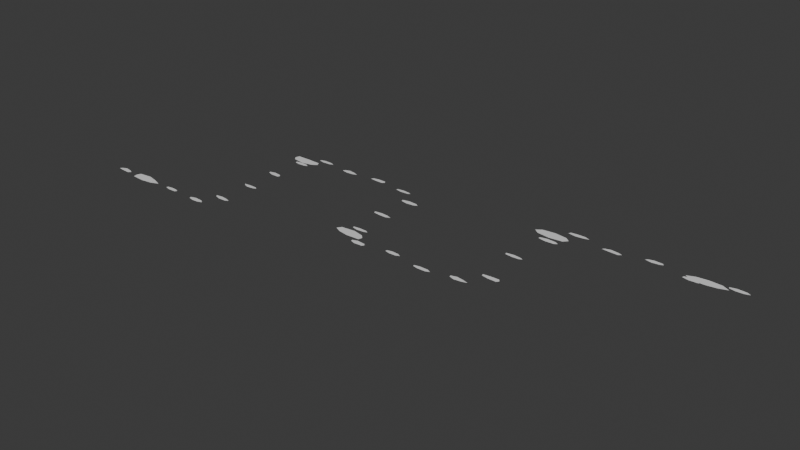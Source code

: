 # Source: GreenwatchRoad_Wear.blend  (saved by Blender 5.1.30; exported with 4.5.12 LTS)
import bpy
from mathutils import Matrix  # noqa: F401  (used for matrix-valued properties, if any)

bpy.ops.wm.read_factory_settings(use_empty=True)
scene = bpy.context.scene
scene.name = 'Scene'

# ---- collections
col_collection = bpy.data.collections.new('Collection'); scene.collection.children.link(col_collection)

# ---- materials (node trees are filled in below, after node groups)
mat_dc_dark = bpy.data.materials.new('DC_Dark')
mat_dc_dark.diffuse_color = (0.055, 0.066, 0.078, 1.0)
mat_dc_dark.roughness = 0.82
mat_dc_earth = bpy.data.materials.new('DC_Earth')
mat_dc_earth.diffuse_color = (0.439, 0.329, 0.239, 1.0)
mat_dc_earth.roughness = 0.82

# ---- material node trees
mat_dc_dark.use_nodes = True; mat_dc_dark.node_tree.nodes.clear()
_N = mat_dc_dark.node_tree.nodes; _L = mat_dc_dark.node_tree.links
n0 = _N.new('ShaderNodeBsdfPrincipled'); n0.name = 'Principled BSDF'; n0.location = (-200, 100)
n1 = _N.new('ShaderNodeOutputMaterial'); n1.name = 'Material Output'; n1.location = (200, 100)
_L.new(n0.outputs[0], n1.inputs[0])
n1.is_active_output = True
mat_dc_earth.use_nodes = True; mat_dc_earth.node_tree.nodes.clear()
_N = mat_dc_earth.node_tree.nodes; _L = mat_dc_earth.node_tree.links
n0 = _N.new('ShaderNodeBsdfPrincipled'); n0.name = 'Principled BSDF'; n0.location = (-200, 100)
n1 = _N.new('ShaderNodeOutputMaterial'); n1.name = 'Material Output'; n1.location = (200, 100)
_L.new(n0.outputs[0], n1.inputs[0])
n1.is_active_output = True

# ---- world
world_world = bpy.data.worlds.new('World'); scene.world = world_world
world_world.use_nodes = True; world_world.node_tree.nodes.clear()
_N = world_world.node_tree.nodes; _L = world_world.node_tree.links
n0 = _N.new('ShaderNodeOutputWorld'); n0.name = 'World Output'; n0.location = (200, 100)
n1 = _N.new('ShaderNodeBackground'); n1.name = 'Background'; n1.location = (-200, 100)
n1.inputs[0].default_value = (0.05088, 0.05088, 0.05088, 1.0)
_L.new(n1.outputs[0], n0.inputs[0])
n0.is_active_output = True
world_world.color = (0.05088, 0.05088, 0.05088)
world_world.sun_shadow_jitter_overblur = 0.0

# ---- meshes
me_roadwearpatch_0_mesh = bpy.data.meshes.new('RoadWearPatch_0_Mesh')
me_roadwearpatch_0_mesh.from_pydata([(0.36, 0.0, 0.003868), (0.1983, 0.07912, 0.001124), (-0.08562, 0.1194, 0.003785), (-0.2683, 0.04112, 0.002977), (-0.3596, -0.0551, 0.00247), (-0.06461, -0.09008, 0.003955), (0.2488, -0.0993, 0.001497)], [], [(0, 1, 2, 3, 4, 5, 6)])
me_roadwearpatch_0_mesh.materials.append(mat_dc_dark)
me_roadwearpatch_0_mesh.update()
me_roadwearpatch_1_mesh = bpy.data.meshes.new('RoadWearPatch_1_Mesh')
me_roadwearpatch_1_mesh.from_pydata([(0.2986, 0.0, 0.001124), (0.2451, 0.08483, 0.003785), (-0.07981, 0.09653, 0.002977), (-0.2657, 0.03532, 0.00247), (-0.3479, -0.04625, 0.003955), (-0.082, -0.09918, 0.001497), (0.1827, -0.06324, 0.003625)], [], [(0, 1, 2, 3, 4, 5, 6)])
me_roadwearpatch_1_mesh.materials.append(mat_dc_earth)
me_roadwearpatch_1_mesh.update()
me_roadwearpatch_2_mesh = bpy.data.meshes.new('RoadWearPatch_2_Mesh')
me_roadwearpatch_2_mesh.from_pydata([(0.3167, 0.0, 0.003785), (0.185, 0.06108, 0.002977), (-0.06675, 0.07699, 0.00247), (-0.2928, 0.03711, 0.003955), (-0.3253, -0.04124, 0.001497), (-0.08748, -0.1009, 0.003625), (0.254, -0.08385, 0.003244)], [], [(0, 1, 2, 3, 4, 5, 6)])
me_roadwearpatch_2_mesh.materials.append(mat_dc_earth)
me_roadwearpatch_2_mesh.update()
me_roadwearpatch_3_mesh = bpy.data.meshes.new('RoadWearPatch_3_Mesh')
me_roadwearpatch_3_mesh.from_pydata([(0.391, 0.0, 0.002977), (0.2557, 0.09932, 0.00247), (-0.08956, 0.1215, 0.003955), (-0.3349, 0.04995, 0.001497), (-0.2996, -0.04469, 0.003625), (-0.06758, -0.09171, 0.003244), (0.1865, -0.07242, 0.002131)], [], [(0, 1, 2, 3, 4, 5, 6)])
me_roadwearpatch_3_mesh.materials.append(mat_dc_earth)
me_roadwearpatch_3_mesh.update()
me_roadwearpatch_4_mesh = bpy.data.meshes.new('RoadWearPatch_4_Mesh')
me_roadwearpatch_4_mesh.from_pydata([(0.4069, 0.0, 0.00247), (0.1924, 0.06731, 0.003955), (-0.07876, 0.09629, 0.001497), (-0.3679, 0.04944, 0.003625), (-0.2795, -0.03756, 0.003244), (-0.07809, -0.09547, 0.002131), (0.2554, -0.08935, 0.003997)], [], [(0, 1, 2, 3, 4, 5, 6)])
me_roadwearpatch_4_mesh.materials.append(mat_dc_dark)
me_roadwearpatch_4_mesh.update()
me_roadwearpatch_5_mesh = bpy.data.meshes.new('RoadWearPatch_5_Mesh')
me_roadwearpatch_5_mesh.from_pydata([(0.3425, 0.0, 0.003955), (0.2449, 0.07555, 0.001497), (-0.0699, 0.07534, 0.003625), (-0.3728, 0.04417, 0.003244), (-0.2723, -0.03226, 0.002131), (-0.09243, -0.09963, 0.003997), (0.194, -0.05985, 0.001863)], [], [(0, 1, 2, 3, 4, 5, 6)])
me_roadwearpatch_5_mesh.materials.append(mat_dc_earth)
me_roadwearpatch_5_mesh.update()
me_roadwearpatch_6_mesh = bpy.data.meshes.new('RoadWearPatch_6_Mesh')
me_roadwearpatch_6_mesh.from_pydata([(0.3048, 0.0, 0.001497), (0.2185, 0.08225, 0.003625), (-0.09295, 0.1222, 0.003244), (-0.3478, 0.05027, 0.002131), (-0.2813, -0.04066, 0.003997), (-0.07311, -0.09613, 0.001863), (0.253, -0.09521, 0.003422)], [], [(0, 1, 2, 3, 4, 5, 6)])
me_roadwearpatch_6_mesh.materials.append(mat_dc_earth)
me_roadwearpatch_6_mesh.update()
me_roadwearpatch_7_mesh = bpy.data.meshes.new('RoadWearPatch_7_Mesh')
me_roadwearpatch_7_mesh.from_pydata([(0.3597, 0.0, 0.003625), (0.2208, 0.07777, 0.003244), (-0.07757, 0.09548, 0.002131), (-0.3093, 0.04184, 0.003997), (-0.3047, -0.04122, 0.001863), (-0.07417, -0.09129, 0.003422), (0.205, -0.07221, 0.003475)], [], [(0, 1, 2, 3, 4, 5, 6)])
me_roadwearpatch_7_mesh.materials.append(mat_dc_earth)
me_roadwearpatch_7_mesh.update()
me_roadwearpatch_8_mesh = bpy.data.meshes.new('RoadWearPatch_8_Mesh')
me_roadwearpatch_8_mesh.from_pydata([(0.4243, 0.0, 0.003244), (0.25, 0.07187, 0.002131), (-0.07366, 0.07398, 0.003997), (-0.2823, 0.03117, 0.001863), (-0.3361, -0.0371, 0.003422), (-0.0947, -0.09511, 0.003475), (0.2474, -0.07111, 0.001776)], [], [(0, 1, 2, 3, 4, 5, 6)])
me_roadwearpatch_8_mesh.materials.append(mat_dc_dark)
me_roadwearpatch_8_mesh.update()
me_roadwearpatch_9_mesh = bpy.data.meshes.new('RoadWearPatch_9_Mesh')
me_roadwearpatch_9_mesh.from_pydata([(0.3991, 0.0, 0.002131), (0.2001, 0.07265, 0.003997), (-0.09566, 0.1213, 0.001863), (-0.2853, 0.03977, 0.003422), (-0.3664, -0.05109, 0.003475), (-0.08048, -0.1021, 0.001776), (0.2187, -0.07938, 0.003991)], [], [(0, 1, 2, 3, 4, 5, 6)])
me_roadwearpatch_9_mesh.materials.append(mat_dc_earth)
me_roadwearpatch_9_mesh.update()
me_roadwearpatch_10_mesh = bpy.data.meshes.new('RoadWearPatch_10_Mesh')
me_roadwearpatch_10_mesh.from_pydata([(0.3277, 0.0, 0.003997), (0.2695, 0.09519, 0.001863), (-0.07642, 0.0943, 0.003422), (-0.3182, 0.04315, 0.003475), (-0.387, -0.05248, 0.001776), (-0.07155, -0.08829, 0.003991), (0.2395, -0.08458, 0.002215)], [], [(0, 1, 2, 3, 4, 5, 6)])
me_roadwearpatch_10_mesh.materials.append(mat_dc_earth)
me_roadwearpatch_10_mesh.update()
me_roadwearpatch_11_mesh = bpy.data.meshes.new('RoadWearPatch_11_Mesh')
me_roadwearpatch_11_mesh.from_pydata([(0.329, 0.0, 0.001863), (0.1979, 0.05289, 0.003422), (-0.07795, 0.07277, 0.003475), (-0.3628, 0.03722, 0.001776), (-0.3918, -0.0402, 0.003991), (-0.09406, -0.0878, 0.002215), (0.234, -0.06251, 0.003182)], [], [(0, 1, 2, 3, 4, 5, 6)])
me_roadwearpatch_11_mesh.materials.append(mat_dc_earth)
me_roadwearpatch_11_mesh.update()
me_roadwearpatch_12_mesh = bpy.data.meshes.new('RoadWearPatch_12_Mesh')
me_roadwearpatch_12_mesh.from_pydata([(0.4062, 0.0, 0.003422), (0.2667, 0.09298, 0.003475), (-0.09759, 0.1189, 0.001776), (-0.3932, 0.05266, 0.003991), (-0.38, -0.05089, 0.002215), (-0.08851, -0.1078, 0.003182), (0.2305, -0.08036, 0.003667)], [], [(0, 1, 2, 3, 4, 5, 6)])
me_roadwearpatch_12_mesh.materials.append(mat_dc_dark)
me_roadwearpatch_12_mesh.update()
me_roadwearpatch_13_mesh = bpy.data.meshes.new('RoadWearPatch_13_Mesh')
me_roadwearpatch_13_mesh.from_pydata([(0.4401, 0.0, 0.003475), (0.2182, 0.07694, 0.001776), (-0.07548, 0.09299, 0.003991), (-0.392, 0.05308, 0.002215), (-0.3557, -0.04817, 0.003182), (-0.07129, -0.08783, 0.003667), (0.2496, -0.088, 0.001408)], [], [(0, 1, 2, 3, 4, 5, 6)])
me_roadwearpatch_13_mesh.materials.append(mat_dc_earth)
me_roadwearpatch_13_mesh.update()
me_roadwearpatch_14_mesh = bpy.data.meshes.new('RoadWearPatch_14_Mesh')
me_roadwearpatch_14_mesh.from_pydata([(0.3797, 0.0, 0.001776), (0.2446, 0.0672, 0.003991), (-0.08263, 0.07931, 0.002215), (-0.3609, 0.03808, 0.003182), (-0.3272, -0.03452, 0.003667), (-0.09091, -0.08725, 0.001408), (0.2216, -0.06088, 0.003938)], [], [(0, 1, 2, 3, 4, 5, 6)])
me_roadwearpatch_14_mesh.materials.append(mat_dc_earth)
me_roadwearpatch_14_mesh.update()
me_roadwearpatch_15_mesh = bpy.data.meshes.new('RoadWearPatch_15_Mesh')
me_roadwearpatch_15_mesh.from_pydata([(0.3251, 0.0, 0.003991), (0.251, 0.08372, 0.002215), (-0.09868, 0.115, 0.003182), (-0.3201, 0.041, 0.003667), (-0.3042, -0.03896, 0.001408), (-0.09578, -0.1116, 0.003938), (0.2642, -0.08811, 0.002548)], [], [(0, 1, 2, 3, 4, 5, 6)])
me_roadwearpatch_15_mesh.materials.append(mat_dc_earth)
me_roadwearpatch_15_mesh.update()
me_roadwearpatch_16_mesh = bpy.data.meshes.new('RoadWearPatch_16_Mesh')
me_roadwearpatch_16_mesh.from_pydata([(0.3686, 0.0, 0.002215), (0.2185, 0.07661, 0.003182), (-0.07491, 0.09175, 0.003667), (-0.296, 0.03984, 0.001408), (-0.2946, -0.03966, 0.003938), (-0.07394, -0.09056, 0.002548), (0.2143, -0.07514, 0.002908)], [], [(0, 1, 2, 3, 4, 5, 6)])
me_roadwearpatch_16_mesh.materials.append(mat_dc_dark)
me_roadwearpatch_16_mesh.update()
me_roadwearpatch_17_mesh = bpy.data.meshes.new('RoadWearPatch_17_Mesh')
me_roadwearpatch_17_mesh.from_pydata([(0.4453, 0.0, 0.003182), (0.2782, 0.07867, 0.003667), (-0.08751, 0.08646, 0.001408), (-0.3049, 0.03311, 0.003938), (-0.3024, -0.03284, 0.002548), (-0.08626, -0.08522, 0.002908), (0.2764, -0.07815, 0.003818)], [], [(0, 1, 2, 3, 4, 5, 6)])
me_roadwearpatch_17_mesh.materials.append(mat_dc_earth)
me_roadwearpatch_17_mesh.update()
me_roadwearpatch_18_mesh = bpy.data.meshes.new('RoadWearPatch_18_Mesh')
me_roadwearpatch_18_mesh.from_pydata([(0.436, 0.0, 0.003667), (0.2065, 0.06561, 0.001408), (-0.09894, 0.1099, 0.003938), (-0.3433, 0.0419, 0.002548), (-0.3261, -0.0398, 0.002908), (-0.101, -0.1122, 0.003818), (0.2098, -0.06668, 0.001033)], [], [(0, 1, 2, 3, 4, 5, 6)])
me_roadwearpatch_18_mesh.materials.append(mat_dc_earth)
me_roadwearpatch_18_mesh.update()
me_roadwearpatch_19_mesh = bpy.data.meshes.new('RoadWearPatch_19_Mesh')
me_roadwearpatch_19_mesh.from_pydata([(0.3585, 0.0, 0.001408), (0.2848, 0.09884, 0.003938), (-0.07484, 0.09076, 0.002548), (-0.3892, 0.05187, 0.002908), (-0.359, -0.04786, 0.003818), (-0.07938, -0.09626, 0.001033), (0.2852, -0.09898, 0.00384)], [], [(0, 1, 2, 3, 4, 5, 6)])
me_roadwearpatch_19_mesh.materials.append(mat_dc_earth)
me_roadwearpatch_19_mesh.update()
me_roadwearpatch_20_mesh = bpy.data.meshes.new('RoadWearPatch_20_Mesh')
me_roadwearpatch_20_mesh.from_pydata([(0.3407, 0.0, 0.003938), (0.2181, 0.0633, 0.002548), (-0.09241, 0.09372, 0.002908), (-0.4157, 0.04634, 0.003818), (-0.3916, -0.04365, 0.001033), (-0.08147, -0.08262, 0.00384), (0.2089, -0.06063, 0.002857)], [], [(0, 1, 2, 3, 4, 5, 6)])
me_roadwearpatch_20_mesh.materials.append(mat_dc_dark)
me_roadwearpatch_20_mesh.update()
me_roadwearpatch_21_mesh = bpy.data.meshes.new('RoadWearPatch_21_Mesh')
me_roadwearpatch_21_mesh.from_pydata([(0.4157, 0.0, 0.002548), (0.2679, 0.08084, 0.002908), (-0.0984, 0.1037, 0.003818), (-0.4076, 0.04723, 0.001033), (-0.4143, -0.048, 0.00384), (-0.1033, -0.1088, 0.002857), (0.2898, -0.08743, 0.002604)], [], [(0, 1, 2, 3, 4, 5, 6)])
me_roadwearpatch_21_mesh.materials.append(mat_dc_earth)
me_roadwearpatch_21_mesh.update()
me_roadwearpatch_22_mesh = bpy.data.meshes.new('RoadWearPatch_22_Mesh')
me_roadwearpatch_22_mesh.from_pydata([(0.4675, 0.0, 0.002908), (0.2486, 0.08509, 0.003818), (-0.0754, 0.09017, 0.001033), (-0.3708, 0.04874, 0.00384), (-0.4204, -0.05526, 0.002857), (-0.08684, -0.1038, 0.002604), (0.2122, -0.07261, 0.003924)], [], [(0, 1, 2, 3, 4, 5, 6)])
me_roadwearpatch_22_mesh.materials.append(mat_dc_earth)
me_roadwearpatch_22_mesh.update()
me_roadwearpatch_23_mesh = bpy.data.meshes.new('RoadWearPatch_23_Mesh')
me_roadwearpatch_23_mesh.from_pydata([(0.416, 0.0, 0.003818), (0.2393, 0.07109, 0.001033), (-0.09712, 0.1008, 0.00384), (-0.3288, 0.03751, 0.002857), (-0.4085, -0.0466, 0.002604), (-0.07798, -0.08093, 0.003924), (0.2899, -0.08611, 0.001342)], [], [(0, 1, 2, 3, 4, 5, 6)])
me_roadwearpatch_23_mesh.materials.append(mat_dc_earth)
me_roadwearpatch_23_mesh.update()
me_roadwearpatch_24_mesh = bpy.data.meshes.new('RoadWearPatch_24_Mesh')
me_roadwearpatch_24_mesh.from_pydata([(0.3465, 0.0, 0.001033), (0.2813, 0.08029, 0.00384), (-0.09715, 0.09689, 0.002857), (-0.3085, 0.03383, 0.002604), (-0.3827, -0.04196, 0.003924), (-0.1023, -0.102, 0.001342), (0.2196, -0.06269, 0.003697)], [], [(0, 1, 2, 3, 4, 5, 6)])
me_roadwearpatch_24_mesh.materials.append(mat_dc_dark)
me_roadwearpatch_24_mesh.update()
me_roadwearpatch_25_mesh = bpy.data.meshes.new('RoadWearPatch_25_Mesh')
me_roadwearpatch_25_mesh.from_pydata([(0.3741, 0.0, 0.00384), (0.2182, 0.07333, 0.002857), (-0.07666, 0.09003, 0.002604), (-0.3239, 0.04182, 0.003924), (-0.3517, -0.04539, 0.001342), (-0.09504, -0.1116, 0.003697), (0.2857, -0.09604, 0.003137)], [], [(0, 1, 2, 3, 4, 5, 6)])
me_roadwearpatch_25_mesh.materials.append(mat_dc_earth)
me_roadwearpatch_25_mesh.update()
me_roadwearpatch_26_mesh = bpy.data.meshes.new('RoadWearPatch_26_Mesh')
me_roadwearpatch_26_mesh.from_pydata([(0.4587, 0.0, 0.002857), (0.2975, 0.09015, 0.002604), (-0.1014, 0.1074, 0.003924), (-0.367, 0.04271, 0.001342), (-0.3256, -0.03789, 0.003697), (-0.07696, -0.08148, 0.003137), (0.2308, -0.06992, 0.002275)], [], [(0, 1, 2, 3, 4, 5, 6)])
me_roadwearpatch_26_mesh.materials.append(mat_dc_earth)
me_roadwearpatch_26_mesh.update()
me_roadshoulderscuff_0_mesh = bpy.data.meshes.new('RoadShoulderScuff_0_Mesh')
me_roadshoulderscuff_0_mesh.from_pydata([(0.8085, 0.0, 0.003418), (0.429, 0.1311, 0.004857), (4.754e-17, 0.2372, 0.001482), (-0.5382, 0.1645, 0.004702), (-0.611, 2.286e-17, 0.003779), (-0.5787, -0.1768, 0.003019), (-1.292e-16, -0.2149, 0.004957), (0.4548, -0.139, 0.001948)], [], [(0, 1, 2, 3, 4, 5, 6, 7)])
me_roadshoulderscuff_0_mesh.materials.append(mat_dc_earth)
me_roadshoulderscuff_0_mesh.update()
me_roadshoulderscuff_1_mesh = bpy.data.meshes.new('RoadShoulderScuff_1_Mesh')
me_roadshoulderscuff_1_mesh.from_pydata([(0.6654, 0.0, 0.004857), (0.5771, 0.1763, 0.001482), (3.706e-17, 0.1849, 0.004702), (-0.5841, 0.1785, 0.003779), (-0.648, 2.425e-17, 0.003019), (-0.5238, -0.1601, 0.004957), (-1.387e-16, -0.2308, 0.001948), (0.4504, -0.1376, 0.004493)], [], [(0, 1, 2, 3, 4, 5, 6, 7)])
me_roadshoulderscuff_1_mesh.materials.append(mat_dc_earth)
me_roadshoulderscuff_1_mesh.update()
me_roadshoulderscuff_2_mesh = bpy.data.meshes.new('RoadShoulderScuff_2_Mesh')
me_roadshoulderscuff_2_mesh.from_pydata([(0.6097, 0.0, 0.001482), (0.4641, 0.1418, 0.004702), (4.86e-17, 0.2425, 0.003779), (-0.5841, 0.1785, 0.003019), (-0.7075, 2.648e-17, 0.004957), (-0.429, -0.1311, 0.001948), (-1.226e-16, -0.2038, 0.004493), (0.5676, -0.1734, 0.004105)], [], [(0, 1, 2, 3, 4, 5, 6, 7)])
me_roadshoulderscuff_2_mesh.materials.append(mat_dc_earth)
me_roadshoulderscuff_2_mesh.update()
me_roadshoulderscuff_3_mesh = bpy.data.meshes.new('RoadShoulderScuff_3_Mesh')
me_roadshoulderscuff_3_mesh.from_pydata([(0.7305, 0.0, 0.004702), (0.524, 0.1601, 0.003779), (4.6e-17, 0.2296, 0.003019), (-0.5383, 0.1645, 0.004957), (-0.771, 2.885e-17, 0.001948), (-0.5517, -0.1686, 0.004493), (-1.449e-16, -0.2411, 0.004105), (0.5637, -0.1722, 0.002592)], [], [(0, 1, 2, 3, 4, 5, 6, 7)])
me_roadshoulderscuff_3_mesh.materials.append(mat_dc_earth)
me_roadshoulderscuff_3_mesh.update()
me_roadshoulderscuff_4_mesh = bpy.data.meshes.new('RoadShoulderScuff_4_Mesh')
me_roadshoulderscuff_4_mesh.from_pydata([(0.8345, 0.0, 0.003779), (0.5267, 0.161, 0.003019), (3.741e-17, 0.1867, 0.004957), (-0.4747, 0.145, 0.001948), (-0.8185, 3.063e-17, 0.004493), (-0.5587, -0.1707, 0.004105), (-1.17e-16, -0.1946, 0.002592), (0.4467, -0.1365, 0.004999)], [], [(0, 1, 2, 3, 4, 5, 6, 7)])
me_roadshoulderscuff_4_mesh.materials.append(mat_dc_earth)
me_roadshoulderscuff_4_mesh.update()

# ---- objects
ob_roadwearpatch_0 = bpy.data.objects.new('RoadWearPatch_0', me_roadwearpatch_0_mesh)
ob_roadwearpatch_1 = bpy.data.objects.new('RoadWearPatch_1', me_roadwearpatch_1_mesh)
ob_roadwearpatch_2 = bpy.data.objects.new('RoadWearPatch_2', me_roadwearpatch_2_mesh)
ob_roadwearpatch_3 = bpy.data.objects.new('RoadWearPatch_3', me_roadwearpatch_3_mesh)
ob_roadwearpatch_4 = bpy.data.objects.new('RoadWearPatch_4', me_roadwearpatch_4_mesh)
ob_roadwearpatch_5 = bpy.data.objects.new('RoadWearPatch_5', me_roadwearpatch_5_mesh)
ob_roadwearpatch_6 = bpy.data.objects.new('RoadWearPatch_6', me_roadwearpatch_6_mesh)
ob_roadwearpatch_7 = bpy.data.objects.new('RoadWearPatch_7', me_roadwearpatch_7_mesh)
ob_roadwearpatch_8 = bpy.data.objects.new('RoadWearPatch_8', me_roadwearpatch_8_mesh)
ob_roadwearpatch_9 = bpy.data.objects.new('RoadWearPatch_9', me_roadwearpatch_9_mesh)
ob_roadwearpatch_10 = bpy.data.objects.new('RoadWearPatch_10', me_roadwearpatch_10_mesh)
ob_roadwearpatch_11 = bpy.data.objects.new('RoadWearPatch_11', me_roadwearpatch_11_mesh)
ob_roadwearpatch_12 = bpy.data.objects.new('RoadWearPatch_12', me_roadwearpatch_12_mesh)
ob_roadwearpatch_13 = bpy.data.objects.new('RoadWearPatch_13', me_roadwearpatch_13_mesh)
ob_roadwearpatch_14 = bpy.data.objects.new('RoadWearPatch_14', me_roadwearpatch_14_mesh)
ob_roadwearpatch_15 = bpy.data.objects.new('RoadWearPatch_15', me_roadwearpatch_15_mesh)
ob_roadwearpatch_16 = bpy.data.objects.new('RoadWearPatch_16', me_roadwearpatch_16_mesh)
ob_roadwearpatch_17 = bpy.data.objects.new('RoadWearPatch_17', me_roadwearpatch_17_mesh)
ob_roadwearpatch_18 = bpy.data.objects.new('RoadWearPatch_18', me_roadwearpatch_18_mesh)
ob_roadwearpatch_19 = bpy.data.objects.new('RoadWearPatch_19', me_roadwearpatch_19_mesh)
ob_roadwearpatch_20 = bpy.data.objects.new('RoadWearPatch_20', me_roadwearpatch_20_mesh)
ob_roadwearpatch_21 = bpy.data.objects.new('RoadWearPatch_21', me_roadwearpatch_21_mesh)
ob_roadwearpatch_22 = bpy.data.objects.new('RoadWearPatch_22', me_roadwearpatch_22_mesh)
ob_roadwearpatch_23 = bpy.data.objects.new('RoadWearPatch_23', me_roadwearpatch_23_mesh)
ob_roadwearpatch_24 = bpy.data.objects.new('RoadWearPatch_24', me_roadwearpatch_24_mesh)
ob_roadwearpatch_25 = bpy.data.objects.new('RoadWearPatch_25', me_roadwearpatch_25_mesh)
ob_roadwearpatch_26 = bpy.data.objects.new('RoadWearPatch_26', me_roadwearpatch_26_mesh)
ob_roadshoulderscuff_0 = bpy.data.objects.new('RoadShoulderScuff_0', me_roadshoulderscuff_0_mesh)
ob_roadshoulderscuff_1 = bpy.data.objects.new('RoadShoulderScuff_1', me_roadshoulderscuff_1_mesh)
ob_roadshoulderscuff_2 = bpy.data.objects.new('RoadShoulderScuff_2', me_roadshoulderscuff_2_mesh)
ob_roadshoulderscuff_3 = bpy.data.objects.new('RoadShoulderScuff_3', me_roadshoulderscuff_3_mesh)
ob_roadshoulderscuff_4 = bpy.data.objects.new('RoadShoulderScuff_4', me_roadshoulderscuff_4_mesh)

# ---- transforms, parenting, visibility, modifiers, constraints
ob_roadwearpatch_0.location = (-1.25, 2.012, 0.132)
ob_roadwearpatch_1.location = (0.25, 1.981, 0.132)
ob_roadwearpatch_2.location = (1.75, 2.025, 0.132)
ob_roadwearpatch_3.location = (3.25, 1.969, 0.132)
ob_roadwearpatch_4.location = (3.963, 2.75, 0.132)
ob_roadwearpatch_5.location = (4.043, 4.25, 0.132)
ob_roadwearpatch_6.location = (3.95, 5.75, 0.132)
ob_roadwearpatch_7.location = (4.056, 7.25, 0.132)
ob_roadwearpatch_8.location = (4.75, 8.062, 0.132)
ob_roadwearpatch_9.location = (6.25, 7.932, 0.132)
ob_roadwearpatch_10.location = (7.75, 8.074, 0.132)
ob_roadwearpatch_11.location = (9.25, 7.921, 0.132)
ob_roadwearpatch_12.location = (10.09, 7.25, 0.132)
ob_roadwearpatch_13.location = (9.909, 5.75, 0.132)
ob_roadwearpatch_14.location = (10.1, 4.25, 0.132)
ob_roadwearpatch_15.location = (10.75, 3.398, 0.132)
ob_roadwearpatch_16.location = (12.25, 3.608, 0.132)
ob_roadwearpatch_17.location = (13.75, 3.387, 0.132)
ob_roadwearpatch_18.location = (15.25, 3.618, 0.132)
ob_roadwearpatch_19.location = (16.12, 4.417, 0.132)
ob_roadwearpatch_20.location = (15.87, 6.25, 0.132)
ob_roadwearpatch_21.location = (16.13, 8.083, 0.132)
ob_roadwearpatch_22.location = (16.8, 9.139, 0.132)
ob_roadwearpatch_23.location = (18.4, 8.857, 0.132)
ob_roadwearpatch_24.location = (20.0, 9.148, 0.132)
ob_roadwearpatch_25.location = (21.6, 8.847, 0.132)
ob_roadwearpatch_26.location = (23.2, 9.157, 0.132)
ob_roadshoulderscuff_0.location = (0.1, 2.0, 0.126)
ob_roadshoulderscuff_1.location = (4.0, 7.6, 0.126)
ob_roadshoulderscuff_2.location = (10.0, 3.8, 0.126)
ob_roadshoulderscuff_3.location = (16.0, 8.55, 0.126)
ob_roadshoulderscuff_4.location = (22.1, 9.0, 0.126)

# ---- collection membership
col_collection.objects.link(ob_roadwearpatch_0)
col_collection.objects.link(ob_roadwearpatch_1)
col_collection.objects.link(ob_roadwearpatch_2)
col_collection.objects.link(ob_roadwearpatch_3)
col_collection.objects.link(ob_roadwearpatch_4)
col_collection.objects.link(ob_roadwearpatch_5)
col_collection.objects.link(ob_roadwearpatch_6)
col_collection.objects.link(ob_roadwearpatch_7)
col_collection.objects.link(ob_roadwearpatch_8)
col_collection.objects.link(ob_roadwearpatch_9)
col_collection.objects.link(ob_roadwearpatch_10)
col_collection.objects.link(ob_roadwearpatch_11)
col_collection.objects.link(ob_roadwearpatch_12)
col_collection.objects.link(ob_roadwearpatch_13)
col_collection.objects.link(ob_roadwearpatch_14)
col_collection.objects.link(ob_roadwearpatch_15)
col_collection.objects.link(ob_roadwearpatch_16)
col_collection.objects.link(ob_roadwearpatch_17)
col_collection.objects.link(ob_roadwearpatch_18)
col_collection.objects.link(ob_roadwearpatch_19)
col_collection.objects.link(ob_roadwearpatch_20)
col_collection.objects.link(ob_roadwearpatch_21)
col_collection.objects.link(ob_roadwearpatch_22)
col_collection.objects.link(ob_roadwearpatch_23)
col_collection.objects.link(ob_roadwearpatch_24)
col_collection.objects.link(ob_roadwearpatch_25)
col_collection.objects.link(ob_roadwearpatch_26)
col_collection.objects.link(ob_roadshoulderscuff_0)
col_collection.objects.link(ob_roadshoulderscuff_1)
col_collection.objects.link(ob_roadshoulderscuff_2)
col_collection.objects.link(ob_roadshoulderscuff_3)
col_collection.objects.link(ob_roadshoulderscuff_4)

# ---- scene / render settings (as saved in the file)
scene.frame_start = 1; scene.frame_end = 250; scene.frame_set(1)
scene.render.engine = 'BLENDER_EEVEE_NEXT'
scene.render.bake_bias = 0.0
scene.render.bake_samples = 0
scene.cycles.sampling_pattern = 'TABULATED_SOBOL'
scene.eevee.use_volume_custom_range = False
bpy.context.view_layer.update()

# ---- added for rendering (the .blend has no active camera and no usable light): camera, sun
cam_auto = bpy.data.cameras.new('AutoCamera')
cam_auto.lens = 50.0
cam_auto.sensor_width = 36.0
cam_auto.clip_end = 1000.0
ob_auto_camera = bpy.data.objects.new('AutoCamera', cam_auto)
scene.collection.objects.link(ob_auto_camera)
ob_auto_camera.location = (35.406, -23.733, 19.6369)
ob_auto_camera.rotation_euler = (1.09748, -7.21219e-08, 0.694738)
scene.camera = ob_auto_camera
light_auto_sun = bpy.data.lights.new('AutoSun', 'SUN')
light_auto_sun.energy = 3.0
light_auto_sun.angle = 0.0523599
ob_auto_sun = bpy.data.objects.new('AutoSun', light_auto_sun)
scene.collection.objects.link(ob_auto_sun)
ob_auto_sun.rotation_euler = (0.872665, 0.174533, 0.523599)
bpy.context.view_layer.update()
